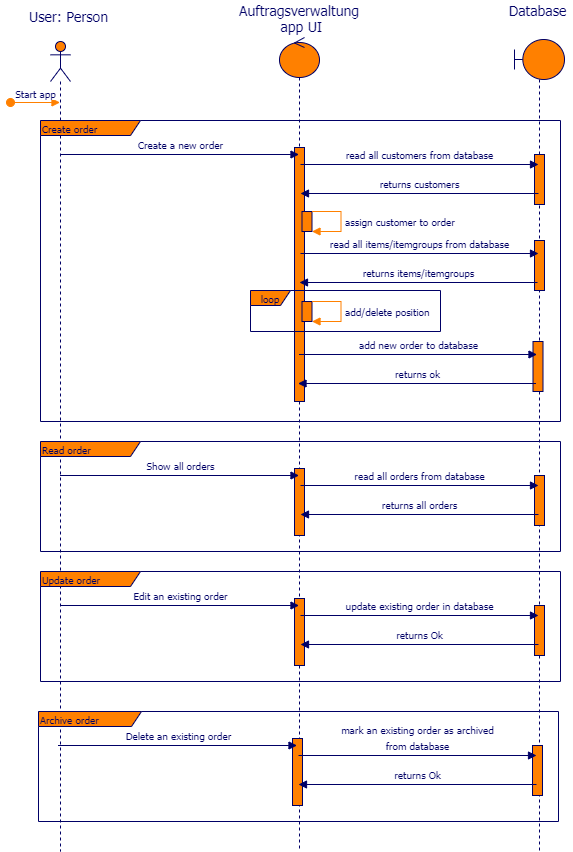

The diagram above was exported from draw.io. Its source (the exported page's mxGraphModel, read from the mxfile embedded in the PNG):
<mxGraphModel dx="1502" dy="-210" grid="1" gridSize="10" guides="1" tooltips="1" connect="1" arrows="1" fold="1" page="1" pageScale="1" pageWidth="827" pageHeight="1169" math="0" shadow="0">
  <root>
    <mxCell id="0" />
    <mxCell id="1" parent="0" />
    <mxCell id="UnbfdXpBwL-s8GMnA-oI-63" value="" style="shape=umlLifeline;participant=umlActor;perimeter=lifelinePerimeter;whiteSpace=wrap;html=1;container=1;collapsible=0;recursiveResize=0;verticalAlign=top;spacingTop=36;labelBackgroundColor=#ffffff;outlineConnect=0;strokeColor=#000066;fillColor=#FF8000;fontFamily=Tahoma;fontSize=14;fontColor=#000066;" vertex="1" parent="1">
      <mxGeometry x="70" y="1410" width="20" height="810" as="geometry" />
    </mxCell>
    <mxCell id="UnbfdXpBwL-s8GMnA-oI-64" value="Create order" style="shape=umlFrame;whiteSpace=wrap;html=1;strokeColor=#000066;fillColor=#FF8000;fontFamily=Tahoma;fontSize=10;fontColor=#000066;align=left;width=100;height=15;" vertex="1" parent="1">
      <mxGeometry x="60" y="1489" width="520" height="301" as="geometry" />
    </mxCell>
    <mxCell id="UnbfdXpBwL-s8GMnA-oI-65" value="" style="shape=umlLifeline;participant=umlControl;perimeter=lifelinePerimeter;whiteSpace=wrap;html=1;container=1;collapsible=0;recursiveResize=0;verticalAlign=top;spacingTop=36;labelBackgroundColor=#ffffff;outlineConnect=0;strokeColor=#000066;fillColor=#FF8000;fontFamily=Tahoma;fontSize=14;fontColor=#000066;" vertex="1" parent="1">
      <mxGeometry x="299" y="1406" width="40" height="814" as="geometry" />
    </mxCell>
    <mxCell id="UnbfdXpBwL-s8GMnA-oI-66" value="" style="html=1;points=[];perimeter=orthogonalPerimeter;strokeColor=#000066;fillColor=#FF8000;fontFamily=Tahoma;fontSize=14;fontColor=#000066;align=center;" vertex="1" parent="1">
      <mxGeometry x="314" y="1516" width="10" height="254" as="geometry" />
    </mxCell>
    <mxCell id="UnbfdXpBwL-s8GMnA-oI-67" value="loop" style="shape=umlFrame;whiteSpace=wrap;html=1;strokeColor=#000066;fillColor=#FF8000;fontFamily=Tahoma;fontSize=10;fontColor=#000066;align=center;width=40;height=15;" vertex="1" parent="1">
      <mxGeometry x="270" y="1659" width="190" height="41" as="geometry" />
    </mxCell>
    <mxCell id="UnbfdXpBwL-s8GMnA-oI-68" value="User: Person" style="text;html=1;resizable=0;points=[];autosize=1;align=center;verticalAlign=top;spacingTop=-4;fontSize=14;fontFamily=Tahoma;fontColor=#000066;" vertex="1" parent="1">
      <mxGeometry x="43" y="1375" width="90" height="20" as="geometry" />
    </mxCell>
    <mxCell id="UnbfdXpBwL-s8GMnA-oI-69" value="&lt;div style=&quot;text-align: center&quot;&gt;&lt;span&gt;Auftragsverwaltung&amp;nbsp;&lt;/span&gt;&lt;/div&gt;&lt;div style=&quot;text-align: center&quot;&gt;&lt;span&gt;app UI&lt;/span&gt;&lt;br&gt;&lt;/div&gt;" style="text;html=1;resizable=0;points=[];autosize=1;align=left;verticalAlign=top;spacingTop=-4;fontSize=14;fontFamily=Tahoma;fontColor=#000066;" vertex="1" parent="1">
      <mxGeometry x="257" y="1369" width="140" height="30" as="geometry" />
    </mxCell>
    <mxCell id="UnbfdXpBwL-s8GMnA-oI-70" value="" style="shape=umlLifeline;participant=umlBoundary;perimeter=lifelinePerimeter;whiteSpace=wrap;html=1;container=1;collapsible=0;recursiveResize=0;verticalAlign=top;spacingTop=36;labelBackgroundColor=#ffffff;outlineConnect=0;fontFamily=Tahoma;fontSize=14;fontColor=#000066;align=center;strokeColor=#000066;fillColor=#FF8000;" vertex="1" parent="1">
      <mxGeometry x="534" y="1408" width="50" height="812" as="geometry" />
    </mxCell>
    <mxCell id="UnbfdXpBwL-s8GMnA-oI-71" value="&lt;div style=&quot;text-align: center&quot;&gt;Database&lt;/div&gt;" style="text;html=1;resizable=0;points=[];autosize=1;align=center;verticalAlign=top;spacingTop=-4;fontSize=14;fontFamily=Tahoma;fontColor=#000066;" vertex="1" parent="1">
      <mxGeometry x="522" y="1369" width="70" height="20" as="geometry" />
    </mxCell>
    <mxCell id="UnbfdXpBwL-s8GMnA-oI-72" value="Start app" style="html=1;verticalAlign=bottom;startArrow=oval;startFill=1;endArrow=block;startSize=8;strokeColor=#FF8000;fontFamily=Tahoma;fontSize=10;fontColor=#000066;" edge="1" parent="1">
      <mxGeometry width="60" relative="1" as="geometry">
        <mxPoint x="30" y="1471" as="sourcePoint" />
        <mxPoint x="79.50000000000023" y="1471" as="targetPoint" />
      </mxGeometry>
    </mxCell>
    <mxCell id="UnbfdXpBwL-s8GMnA-oI-73" value="&lt;span style=&quot;font-size: 10px&quot;&gt;Create a new order&lt;/span&gt;" style="html=1;verticalAlign=bottom;endArrow=block;fontFamily=Tahoma;fontSize=14;fontColor=#000066;strokeColor=#000066;" edge="1" parent="1">
      <mxGeometry relative="1" as="geometry">
        <mxPoint x="79.5" y="1523.000000000005" as="sourcePoint" />
        <mxPoint x="318.5" y="1523.000000000005" as="targetPoint" />
      </mxGeometry>
    </mxCell>
    <mxCell id="UnbfdXpBwL-s8GMnA-oI-74" value="" style="html=1;points=[];perimeter=orthogonalPerimeter;strokeColor=#000066;fillColor=#FF8000;fontFamily=Tahoma;fontSize=14;fontColor=#000066;align=center;" vertex="1" parent="1">
      <mxGeometry x="554" y="1523" width="10" height="50" as="geometry" />
    </mxCell>
    <mxCell id="UnbfdXpBwL-s8GMnA-oI-75" value="&lt;span style=&quot;font-size: 10px&quot;&gt;read all customers from database&lt;/span&gt;" style="html=1;verticalAlign=bottom;endArrow=block;fontFamily=Tahoma;fontSize=14;fontColor=#000066;strokeColor=#000066;" edge="1" parent="1">
      <mxGeometry relative="1" as="geometry">
        <mxPoint x="320" y="1533" as="sourcePoint" />
        <mxPoint x="558" y="1533.000000000005" as="targetPoint" />
      </mxGeometry>
    </mxCell>
    <mxCell id="UnbfdXpBwL-s8GMnA-oI-76" value="&lt;span style=&quot;font-size: 10px&quot;&gt;returns customers&lt;br&gt;&lt;/span&gt;" style="html=1;verticalAlign=bottom;endArrow=none;fontFamily=Tahoma;fontSize=14;fontColor=#000066;strokeColor=#000066;startArrow=block;startFill=1;endFill=0;" edge="1" parent="1">
      <mxGeometry relative="1" as="geometry">
        <mxPoint x="320" y="1562" as="sourcePoint" />
        <mxPoint x="558" y="1562.000000000005" as="targetPoint" />
      </mxGeometry>
    </mxCell>
    <mxCell id="UnbfdXpBwL-s8GMnA-oI-77" value="Read order" style="shape=umlFrame;whiteSpace=wrap;html=1;strokeColor=#000066;fillColor=#FF8000;fontFamily=Tahoma;fontSize=10;fontColor=#000066;align=left;width=100;height=15;" vertex="1" parent="1">
      <mxGeometry x="60" y="1810" width="520" height="110" as="geometry" />
    </mxCell>
    <mxCell id="UnbfdXpBwL-s8GMnA-oI-78" value="" style="html=1;points=[];perimeter=orthogonalPerimeter;strokeColor=#000066;fillColor=#FF8000;fontFamily=Tahoma;fontSize=14;fontColor=#000066;align=center;" vertex="1" parent="1">
      <mxGeometry x="314" y="1837" width="10" height="67" as="geometry" />
    </mxCell>
    <mxCell id="UnbfdXpBwL-s8GMnA-oI-79" value="&lt;font style=&quot;font-size: 10px&quot;&gt;Show all orders&lt;/font&gt;" style="html=1;verticalAlign=bottom;endArrow=block;fontFamily=Tahoma;fontSize=14;fontColor=#000066;strokeColor=#000066;" edge="1" parent="1">
      <mxGeometry relative="1" as="geometry">
        <mxPoint x="79.5" y="1844.000000000005" as="sourcePoint" />
        <mxPoint x="318.5" y="1844.000000000005" as="targetPoint" />
      </mxGeometry>
    </mxCell>
    <mxCell id="UnbfdXpBwL-s8GMnA-oI-80" value="" style="html=1;points=[];perimeter=orthogonalPerimeter;strokeColor=#000066;fillColor=#FF8000;fontFamily=Tahoma;fontSize=14;fontColor=#000066;align=center;" vertex="1" parent="1">
      <mxGeometry x="554" y="1844" width="10" height="50" as="geometry" />
    </mxCell>
    <mxCell id="UnbfdXpBwL-s8GMnA-oI-81" value="&lt;span style=&quot;font-size: 10px&quot;&gt;read all orders from database&lt;/span&gt;" style="html=1;verticalAlign=bottom;endArrow=block;fontFamily=Tahoma;fontSize=14;fontColor=#000066;strokeColor=#000066;" edge="1" parent="1">
      <mxGeometry relative="1" as="geometry">
        <mxPoint x="320" y="1854" as="sourcePoint" />
        <mxPoint x="558" y="1854.000000000005" as="targetPoint" />
      </mxGeometry>
    </mxCell>
    <mxCell id="UnbfdXpBwL-s8GMnA-oI-82" value="&lt;span style=&quot;font-size: 10px&quot;&gt;returns all orders&lt;/span&gt;" style="html=1;verticalAlign=bottom;endArrow=none;fontFamily=Tahoma;fontSize=14;fontColor=#000066;strokeColor=#000066;startArrow=block;startFill=1;endFill=0;" edge="1" parent="1">
      <mxGeometry relative="1" as="geometry">
        <mxPoint x="320" y="1883" as="sourcePoint" />
        <mxPoint x="558" y="1883.000000000005" as="targetPoint" />
      </mxGeometry>
    </mxCell>
    <mxCell id="UnbfdXpBwL-s8GMnA-oI-83" value="Update order" style="shape=umlFrame;whiteSpace=wrap;html=1;strokeColor=#000066;fillColor=#FF8000;fontFamily=Tahoma;fontSize=10;fontColor=#000066;align=left;width=100;height=15;" vertex="1" parent="1">
      <mxGeometry x="60" y="1940" width="520" height="110" as="geometry" />
    </mxCell>
    <mxCell id="UnbfdXpBwL-s8GMnA-oI-84" value="" style="html=1;points=[];perimeter=orthogonalPerimeter;strokeColor=#000066;fillColor=#FF8000;fontFamily=Tahoma;fontSize=14;fontColor=#000066;align=center;" vertex="1" parent="1">
      <mxGeometry x="314" y="1967" width="10" height="67" as="geometry" />
    </mxCell>
    <mxCell id="UnbfdXpBwL-s8GMnA-oI-85" value="&lt;span style=&quot;font-size: 10px&quot;&gt;Edit an existing order&lt;/span&gt;" style="html=1;verticalAlign=bottom;endArrow=block;fontFamily=Tahoma;fontSize=14;fontColor=#000066;strokeColor=#000066;" edge="1" parent="1">
      <mxGeometry relative="1" as="geometry">
        <mxPoint x="79.5" y="1974.000000000005" as="sourcePoint" />
        <mxPoint x="318.5" y="1974.000000000005" as="targetPoint" />
      </mxGeometry>
    </mxCell>
    <mxCell id="UnbfdXpBwL-s8GMnA-oI-86" value="" style="html=1;points=[];perimeter=orthogonalPerimeter;strokeColor=#000066;fillColor=#FF8000;fontFamily=Tahoma;fontSize=14;fontColor=#000066;align=center;" vertex="1" parent="1">
      <mxGeometry x="554" y="1974" width="10" height="50" as="geometry" />
    </mxCell>
    <mxCell id="UnbfdXpBwL-s8GMnA-oI-87" value="&lt;span style=&quot;font-size: 10px&quot;&gt;update existing order in database&lt;/span&gt;" style="html=1;verticalAlign=bottom;endArrow=block;fontFamily=Tahoma;fontSize=14;fontColor=#000066;strokeColor=#000066;" edge="1" parent="1">
      <mxGeometry relative="1" as="geometry">
        <mxPoint x="320" y="1984" as="sourcePoint" />
        <mxPoint x="558" y="1984.000000000005" as="targetPoint" />
      </mxGeometry>
    </mxCell>
    <mxCell id="UnbfdXpBwL-s8GMnA-oI-88" value="&lt;span style=&quot;font-size: 10px&quot;&gt;returns Ok&lt;/span&gt;" style="html=1;verticalAlign=bottom;endArrow=none;fontFamily=Tahoma;fontSize=14;fontColor=#000066;strokeColor=#000066;startArrow=block;startFill=1;endFill=0;" edge="1" parent="1">
      <mxGeometry relative="1" as="geometry">
        <mxPoint x="320" y="2013" as="sourcePoint" />
        <mxPoint x="558" y="2013.000000000005" as="targetPoint" />
      </mxGeometry>
    </mxCell>
    <mxCell id="UnbfdXpBwL-s8GMnA-oI-89" value="Archive order" style="shape=umlFrame;whiteSpace=wrap;html=1;strokeColor=#000066;fillColor=#FF8000;fontFamily=Tahoma;fontSize=10;fontColor=#000066;align=left;width=103;height=15;" vertex="1" parent="1">
      <mxGeometry x="58" y="2080" width="520" height="110" as="geometry" />
    </mxCell>
    <mxCell id="UnbfdXpBwL-s8GMnA-oI-90" value="" style="html=1;points=[];perimeter=orthogonalPerimeter;strokeColor=#000066;fillColor=#FF8000;fontFamily=Tahoma;fontSize=14;fontColor=#000066;align=center;" vertex="1" parent="1">
      <mxGeometry x="312" y="2107" width="10" height="67" as="geometry" />
    </mxCell>
    <mxCell id="UnbfdXpBwL-s8GMnA-oI-91" value="&lt;span style=&quot;font-size: 10px&quot;&gt;Delete an existing order&lt;/span&gt;" style="html=1;verticalAlign=bottom;endArrow=block;fontFamily=Tahoma;fontSize=14;fontColor=#000066;strokeColor=#000066;" edge="1" parent="1">
      <mxGeometry relative="1" as="geometry">
        <mxPoint x="77.5" y="2114.000000000005" as="sourcePoint" />
        <mxPoint x="316.5" y="2114.000000000005" as="targetPoint" />
      </mxGeometry>
    </mxCell>
    <mxCell id="UnbfdXpBwL-s8GMnA-oI-92" value="" style="html=1;points=[];perimeter=orthogonalPerimeter;strokeColor=#000066;fillColor=#FF8000;fontFamily=Tahoma;fontSize=14;fontColor=#000066;align=center;" vertex="1" parent="1">
      <mxGeometry x="552" y="2114" width="10" height="50" as="geometry" />
    </mxCell>
    <mxCell id="UnbfdXpBwL-s8GMnA-oI-93" value="&lt;span style=&quot;font-size: 10px&quot;&gt;mark an existing order as archived&lt;br&gt;from database&lt;/span&gt;" style="html=1;verticalAlign=bottom;endArrow=block;fontFamily=Tahoma;fontSize=14;fontColor=#000066;strokeColor=#000066;" edge="1" parent="1">
      <mxGeometry relative="1" as="geometry">
        <mxPoint x="318" y="2124" as="sourcePoint" />
        <mxPoint x="556" y="2124.000000000005" as="targetPoint" />
      </mxGeometry>
    </mxCell>
    <mxCell id="UnbfdXpBwL-s8GMnA-oI-94" value="&lt;span style=&quot;font-size: 10px&quot;&gt;returns Ok&lt;/span&gt;" style="html=1;verticalAlign=bottom;endArrow=none;fontFamily=Tahoma;fontSize=14;fontColor=#000066;strokeColor=#000066;startArrow=block;startFill=1;endFill=0;" edge="1" parent="1">
      <mxGeometry relative="1" as="geometry">
        <mxPoint x="318" y="2153" as="sourcePoint" />
        <mxPoint x="556" y="2153.000000000005" as="targetPoint" />
      </mxGeometry>
    </mxCell>
    <mxCell id="UnbfdXpBwL-s8GMnA-oI-95" value="" style="html=1;points=[];perimeter=orthogonalPerimeter;strokeColor=#000066;fillColor=#FF8000;fontFamily=Tahoma;fontSize=14;fontColor=#000066;align=center;" vertex="1" parent="1">
      <mxGeometry x="554" y="1609" width="10" height="50" as="geometry" />
    </mxCell>
    <mxCell id="UnbfdXpBwL-s8GMnA-oI-96" value="&lt;span style=&quot;font-size: 10px&quot;&gt;read all items/itemgroups from database&lt;/span&gt;" style="html=1;verticalAlign=bottom;endArrow=block;fontFamily=Tahoma;fontSize=14;fontColor=#000066;strokeColor=#000066;" edge="1" parent="1">
      <mxGeometry relative="1" as="geometry">
        <mxPoint x="320" y="1622" as="sourcePoint" />
        <mxPoint x="558" y="1622.000000000005" as="targetPoint" />
      </mxGeometry>
    </mxCell>
    <mxCell id="UnbfdXpBwL-s8GMnA-oI-97" value="&lt;span style=&quot;font-size: 10px&quot;&gt;returns items/itemgroups&lt;/span&gt;" style="html=1;verticalAlign=bottom;endArrow=none;fontFamily=Tahoma;fontSize=14;fontColor=#000066;strokeColor=#000066;startArrow=block;startFill=1;endFill=0;" edge="1" parent="1">
      <mxGeometry relative="1" as="geometry">
        <mxPoint x="319" y="1651" as="sourcePoint" />
        <mxPoint x="557" y="1651.000000000005" as="targetPoint" />
      </mxGeometry>
    </mxCell>
    <mxCell id="UnbfdXpBwL-s8GMnA-oI-98" value="" style="html=1;points=[];perimeter=orthogonalPerimeter;strokeColor=#000066;fillColor=#FF8000;fontFamily=Tahoma;fontSize=14;fontColor=#000066;align=center;" vertex="1" parent="1">
      <mxGeometry x="321.5" y="1670" width="10" height="20" as="geometry" />
    </mxCell>
    <mxCell id="UnbfdXpBwL-s8GMnA-oI-99" value="add/delete position" style="edgeStyle=orthogonalEdgeStyle;html=1;align=left;spacingLeft=2;endArrow=block;rounded=0;strokeColor=#FF8000;fontFamily=Tahoma;fontSize=10;fontColor=#000066;startArrow=none;startFill=0;endFill=1;" edge="1" parent="1">
      <mxGeometry relative="1" as="geometry">
        <mxPoint x="331.5" y="1670" as="sourcePoint" />
        <Array as="points">
          <mxPoint x="360.5" y="1670" />
          <mxPoint x="360.5" y="1690" />
        </Array>
        <mxPoint x="331.5" y="1690" as="targetPoint" />
      </mxGeometry>
    </mxCell>
    <mxCell id="UnbfdXpBwL-s8GMnA-oI-100" value="" style="html=1;points=[];perimeter=orthogonalPerimeter;strokeColor=#000066;fillColor=#FF8000;fontFamily=Tahoma;fontSize=14;fontColor=#000066;align=center;" vertex="1" parent="1">
      <mxGeometry x="321.5" y="1580" width="10" height="20" as="geometry" />
    </mxCell>
    <mxCell id="UnbfdXpBwL-s8GMnA-oI-101" value="assign customer to order" style="edgeStyle=orthogonalEdgeStyle;html=1;align=left;spacingLeft=2;endArrow=block;rounded=0;strokeColor=#FF8000;fontFamily=Tahoma;fontSize=10;fontColor=#000066;startArrow=none;startFill=0;endFill=1;" edge="1" parent="1">
      <mxGeometry relative="1" as="geometry">
        <mxPoint x="331.5" y="1580" as="sourcePoint" />
        <Array as="points">
          <mxPoint x="360.5" y="1580" />
          <mxPoint x="360.5" y="1600" />
        </Array>
        <mxPoint x="331.5" y="1600" as="targetPoint" />
      </mxGeometry>
    </mxCell>
    <mxCell id="UnbfdXpBwL-s8GMnA-oI-102" value="" style="html=1;points=[];perimeter=orthogonalPerimeter;strokeColor=#000066;fillColor=#FF8000;fontFamily=Tahoma;fontSize=14;fontColor=#000066;align=center;" vertex="1" parent="1">
      <mxGeometry x="552.5" y="1710" width="10" height="50" as="geometry" />
    </mxCell>
    <mxCell id="UnbfdXpBwL-s8GMnA-oI-103" value="&lt;span style=&quot;font-size: 10px&quot;&gt;add new order to database&lt;/span&gt;" style="html=1;verticalAlign=bottom;endArrow=block;fontFamily=Tahoma;fontSize=14;fontColor=#000066;strokeColor=#000066;" edge="1" parent="1">
      <mxGeometry relative="1" as="geometry">
        <mxPoint x="318.5" y="1723" as="sourcePoint" />
        <mxPoint x="556.5" y="1723.000000000005" as="targetPoint" />
      </mxGeometry>
    </mxCell>
    <mxCell id="UnbfdXpBwL-s8GMnA-oI-104" value="&lt;span style=&quot;font-size: 10px&quot;&gt;returns ok&lt;/span&gt;" style="html=1;verticalAlign=bottom;endArrow=none;fontFamily=Tahoma;fontSize=14;fontColor=#000066;strokeColor=#000066;startArrow=block;startFill=1;endFill=0;" edge="1" parent="1">
      <mxGeometry relative="1" as="geometry">
        <mxPoint x="317.5" y="1752" as="sourcePoint" />
        <mxPoint x="555.5" y="1752.000000000005" as="targetPoint" />
      </mxGeometry>
    </mxCell>
  </root>
</mxGraphModel>